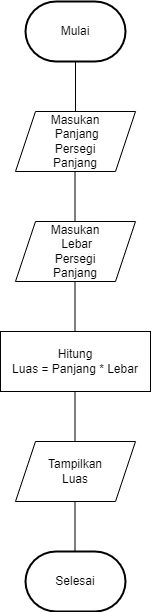

The diagram above was exported from draw.io. Its source (the exported page's mxGraphModel, read from the mxfile embedded in the PNG):
<mxGraphModel dx="1114" dy="610" grid="1" gridSize="10" guides="1" tooltips="1" connect="1" arrows="1" fold="1" page="1" pageScale="1" pageWidth="850" pageHeight="1100" math="0" shadow="0">
  <root>
    <mxCell id="0" />
    <mxCell id="1" parent="0" />
    <mxCell id="mxRHqnWPg26pgNpACDZb-1" value="Mulai" style="strokeWidth=2;html=1;shape=mxgraph.flowchart.terminator;whiteSpace=wrap;" parent="1" vertex="1">
      <mxGeometry x="410" y="90" width="100" height="60" as="geometry" />
    </mxCell>
    <mxCell id="mxRHqnWPg26pgNpACDZb-3" value="" style="endArrow=none;html=1;rounded=0;" parent="1" edge="1">
      <mxGeometry width="50" height="50" relative="1" as="geometry">
        <mxPoint x="460" y="200" as="sourcePoint" />
        <mxPoint x="460" y="150" as="targetPoint" />
      </mxGeometry>
    </mxCell>
    <mxCell id="OGEAMTbGgfWYb8ro4APN-1" value="Masukan&lt;br&gt;&amp;nbsp;Panjang&lt;br&gt;Persegi&lt;br&gt;Panjang" style="shape=parallelogram;perimeter=parallelogramPerimeter;whiteSpace=wrap;html=1;fixedSize=1;" vertex="1" parent="1">
      <mxGeometry x="400" y="200" width="120" height="60" as="geometry" />
    </mxCell>
    <mxCell id="OGEAMTbGgfWYb8ro4APN-2" value="" style="endArrow=none;html=1;rounded=0;" edge="1" parent="1">
      <mxGeometry width="50" height="50" relative="1" as="geometry">
        <mxPoint x="459.5" y="310" as="sourcePoint" />
        <mxPoint x="459.5" y="260" as="targetPoint" />
      </mxGeometry>
    </mxCell>
    <mxCell id="OGEAMTbGgfWYb8ro4APN-3" value="&lt;span style=&quot;color: rgb(0, 0, 0); font-family: Helvetica; font-size: 12px; font-style: normal; font-variant-ligatures: normal; font-variant-caps: normal; font-weight: 400; letter-spacing: normal; orphans: 2; text-align: center; text-indent: 0px; text-transform: none; widows: 2; word-spacing: 0px; -webkit-text-stroke-width: 0px; background-color: rgb(251, 251, 251); text-decoration-thickness: initial; text-decoration-style: initial; text-decoration-color: initial; float: none; display: inline !important;&quot;&gt;Masukan&lt;/span&gt;&lt;br style=&quot;border-color: var(--border-color); color: rgb(0, 0, 0); font-family: Helvetica; font-size: 12px; font-style: normal; font-variant-ligatures: normal; font-variant-caps: normal; font-weight: 400; letter-spacing: normal; orphans: 2; text-align: center; text-indent: 0px; text-transform: none; widows: 2; word-spacing: 0px; -webkit-text-stroke-width: 0px; background-color: rgb(251, 251, 251); text-decoration-thickness: initial; text-decoration-style: initial; text-decoration-color: initial;&quot;&gt;&lt;span style=&quot;color: rgb(0, 0, 0); font-family: Helvetica; font-size: 12px; font-style: normal; font-variant-ligatures: normal; font-variant-caps: normal; font-weight: 400; letter-spacing: normal; orphans: 2; text-align: center; text-indent: 0px; text-transform: none; widows: 2; word-spacing: 0px; -webkit-text-stroke-width: 0px; background-color: rgb(251, 251, 251); text-decoration-thickness: initial; text-decoration-style: initial; text-decoration-color: initial; float: none; display: inline !important;&quot;&gt;&amp;nbsp;Lebar&lt;/span&gt;&lt;br style=&quot;border-color: var(--border-color); color: rgb(0, 0, 0); font-family: Helvetica; font-size: 12px; font-style: normal; font-variant-ligatures: normal; font-variant-caps: normal; font-weight: 400; letter-spacing: normal; orphans: 2; text-align: center; text-indent: 0px; text-transform: none; widows: 2; word-spacing: 0px; -webkit-text-stroke-width: 0px; background-color: rgb(251, 251, 251); text-decoration-thickness: initial; text-decoration-style: initial; text-decoration-color: initial;&quot;&gt;&lt;span style=&quot;color: rgb(0, 0, 0); font-family: Helvetica; font-size: 12px; font-style: normal; font-variant-ligatures: normal; font-variant-caps: normal; font-weight: 400; letter-spacing: normal; orphans: 2; text-align: center; text-indent: 0px; text-transform: none; widows: 2; word-spacing: 0px; -webkit-text-stroke-width: 0px; background-color: rgb(251, 251, 251); text-decoration-thickness: initial; text-decoration-style: initial; text-decoration-color: initial; float: none; display: inline !important;&quot;&gt;Persegi &lt;br&gt;Panjang&lt;/span&gt;" style="shape=parallelogram;perimeter=parallelogramPerimeter;whiteSpace=wrap;html=1;fixedSize=1;" vertex="1" parent="1">
      <mxGeometry x="400" y="310" width="120" height="60" as="geometry" />
    </mxCell>
    <mxCell id="OGEAMTbGgfWYb8ro4APN-7" value="" style="endArrow=none;html=1;rounded=0;" edge="1" parent="1">
      <mxGeometry width="50" height="50" relative="1" as="geometry">
        <mxPoint x="459.5" y="420" as="sourcePoint" />
        <mxPoint x="459.5" y="370" as="targetPoint" />
      </mxGeometry>
    </mxCell>
    <mxCell id="OGEAMTbGgfWYb8ro4APN-8" value="Hitung&lt;br&gt;Luas = Panjang * Lebar" style="rounded=0;whiteSpace=wrap;html=1;" vertex="1" parent="1">
      <mxGeometry x="385" y="420" width="150" height="60" as="geometry" />
    </mxCell>
    <mxCell id="OGEAMTbGgfWYb8ro4APN-9" value="" style="endArrow=none;html=1;rounded=0;" edge="1" parent="1">
      <mxGeometry width="50" height="50" relative="1" as="geometry">
        <mxPoint x="459.5" y="530" as="sourcePoint" />
        <mxPoint x="459.5" y="480" as="targetPoint" />
      </mxGeometry>
    </mxCell>
    <mxCell id="OGEAMTbGgfWYb8ro4APN-11" value="Tampilkan&lt;br&gt;Luas" style="shape=parallelogram;perimeter=parallelogramPerimeter;whiteSpace=wrap;html=1;fixedSize=1;" vertex="1" parent="1">
      <mxGeometry x="400" y="530" width="120" height="60" as="geometry" />
    </mxCell>
    <mxCell id="OGEAMTbGgfWYb8ro4APN-12" value="Selesai" style="strokeWidth=2;html=1;shape=mxgraph.flowchart.terminator;whiteSpace=wrap;" vertex="1" parent="1">
      <mxGeometry x="410" y="640" width="100" height="60" as="geometry" />
    </mxCell>
    <mxCell id="OGEAMTbGgfWYb8ro4APN-13" value="" style="endArrow=none;html=1;rounded=0;" edge="1" parent="1">
      <mxGeometry width="50" height="50" relative="1" as="geometry">
        <mxPoint x="459.5" y="640" as="sourcePoint" />
        <mxPoint x="459.5" y="590" as="targetPoint" />
      </mxGeometry>
    </mxCell>
  </root>
</mxGraphModel>